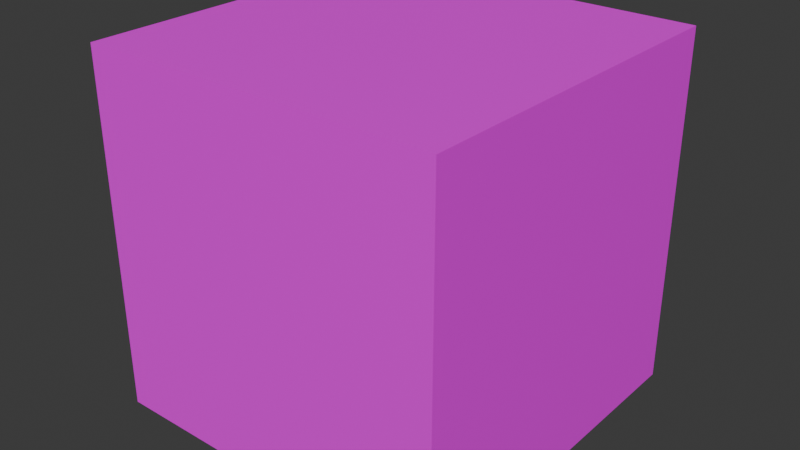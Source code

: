 # Source: Cube.blend  (saved by Blender 4.2.66; exported with 4.5.12 LTS)
import bpy
from mathutils import Matrix  # noqa: F401  (used for matrix-valued properties, if any)

bpy.ops.wm.read_factory_settings(use_empty=True)
scene = bpy.context.scene
scene.name = 'Scene'

# ---- collections
col_collection = bpy.data.collections.new('Collection'); scene.collection.children.link(col_collection)

# ---- images (referenced by path relative to the original .blend; pixels are not part of the script)
import os
ASSET_DIR = os.environ.get("B2B_ASSET_DIR", "")  # directory of the original .blend (textures are referenced by path, not embedded)
HERE = os.path.dirname(os.path.abspath(__file__))  # packed textures are extracted next to this script under _unpacked/

def load_image(name, relpath, width, height, colorspace="sRGB"):
    """Load a texture the original file referenced (path relative to the .blend, or extracted next to this script)."""
    p = next((c for c in (os.path.join(HERE, relpath), os.path.join(ASSET_DIR, relpath)) if relpath and os.path.exists(c)), "")
    if p:
        img = bpy.data.images.load(p, check_existing=True)
        img.name = name
    else:  # same state as the original file: an image datablock whose file is absent (Cycles renders it pink)
        img = bpy.data.images.new(name, width, height)
        img.source = "FILE"
        img.filepath = "//" + (relpath or name)
    img.colorspace_settings.name = colorspace
    return img
img_cube = load_image('cube', 'cube.png', 1024, 1024, 'sRGB')

# ---- materials (node trees are filled in below, after node groups)
mat_material_001 = bpy.data.materials.new('Material.001')

# ---- material node trees
mat_material_001.use_nodes = True; mat_material_001.node_tree.nodes.clear()
_N = mat_material_001.node_tree.nodes; _L = mat_material_001.node_tree.links
n0 = _N.new('ShaderNodeBsdfPrincipled'); n0.name = 'Principled BSDF'; n0.location = (10, 300)
n1 = _N.new('ShaderNodeOutputMaterial'); n1.name = 'Material Output'; n1.location = (300, 300)
n2 = _N.new('ShaderNodeTexImage'); n2.name = 'Image Texture'; n2.location = (-280, 280)
n2.image = img_cube
_L.new(n0.outputs[0], n1.inputs[0])
_L.new(n2.outputs[0], n0.inputs[0])
n1.is_active_output = True

# ---- world
world_world = bpy.data.worlds.new('World'); scene.world = world_world
world_world.use_nodes = True; world_world.node_tree.nodes.clear()
_N = world_world.node_tree.nodes; _L = world_world.node_tree.links
n0 = _N.new('ShaderNodeOutputWorld'); n0.name = 'World Output'; n0.location = (300, 300)
n1 = _N.new('ShaderNodeBackground'); n1.name = 'Background'; n1.location = (10, 300)
n1.inputs[0].default_value = (0.05088, 0.05088, 0.05088, 1.0)
_L.new(n1.outputs[0], n0.inputs[0])
n0.is_active_output = True
world_world.color = (0.05088, 0.05088, 0.05088)
world_world.sun_shadow_jitter_overblur = 0.0

# ---- meshes
me_cube = bpy.data.meshes.new('Cube')
me_cube.from_pydata([(1.0, 1.0, 1.0), (1.0, 1.0, -1.0), (1.0, -1.0, 1.0), (1.0, -1.0, -1.0), (-1.0, 1.0, 1.0), (-1.0, 1.0, -1.0), (-1.0, -1.0, 1.0), (-1.0, -1.0, -1.0)], [], [(0, 4, 6, 2), (3, 2, 6, 7), (7, 6, 4, 5), (5, 1, 3, 7), (1, 0, 2, 3), (5, 4, 0, 1)])
_uv = me_cube.uv_layers.new(name='UVMap')
_uv.uv.foreach_set('vector', [0.3239, 0.009434, 0.3239, 0.3239, 0.009434, 0.3239, 0.009434, 0.009434, 0.3239, 0.6572, 0.009434, 0.6572, 0.009434, 0.3428, 0.3239, 0.3428, 0.6572, 0.3239, 0.3428, 0.3239, 0.3428, 0.009434, 0.6572, 0.009434, 0.6572, 0.3428, 0.6572, 0.6572, 0.3428, 0.6572, 0.3428, 0.3428, 0.3239, 0.9906, 0.009434, 0.9906, 0.009434, 0.6761, 0.3239, 0.6761, 0.6572, 0.9906, 0.3428, 0.9906, 0.3428, 0.6761, 0.6572, 0.6761])
me_cube.materials.append(mat_material_001)
me_cube.use_mirror_vertex_groups = False
me_cube.use_paint_bone_selection = False
me_cube.use_paint_mask = True
me_cube.update()

# ---- objects
ob_cube = bpy.data.objects.new('Cube', me_cube)

# ---- transforms, parenting, visibility, modifiers, constraints
ob_cube.location = (0.0, 0.0, 0.0)
ob_cube.lock_rotations_4d = False
ob_cube.empty_display_type = 'ARROWS'
ob_cube.lineart.crease_threshold = 0.0

# ---- collection membership
col_collection.objects.link(ob_cube)

# ---- scene / render settings (as saved in the file)
scene.frame_start = 1; scene.frame_end = 250; scene.frame_set(1)
scene.render.engine = 'BLENDER_EEVEE_NEXT'
bpy.context.view_layer.update()

# ---- added for rendering (the .blend has no active camera and no usable light): camera, sun
cam_auto = bpy.data.cameras.new('AutoCamera')
cam_auto.lens = 50.0
cam_auto.sensor_width = 36.0
cam_auto.clip_end = 1000.0
ob_auto_camera = bpy.data.objects.new('AutoCamera', cam_auto)
scene.collection.objects.link(ob_auto_camera)
ob_auto_camera.location = (3.20507, -3.84609, 2.56406)
ob_auto_camera.rotation_euler = (1.09748, -7.21219e-08, 0.694738)
scene.camera = ob_auto_camera
light_auto_sun = bpy.data.lights.new('AutoSun', 'SUN')
light_auto_sun.energy = 3.0
light_auto_sun.angle = 0.0523599
ob_auto_sun = bpy.data.objects.new('AutoSun', light_auto_sun)
scene.collection.objects.link(ob_auto_sun)
ob_auto_sun.rotation_euler = (0.872665, 0.174533, 0.523599)
bpy.context.view_layer.update()
